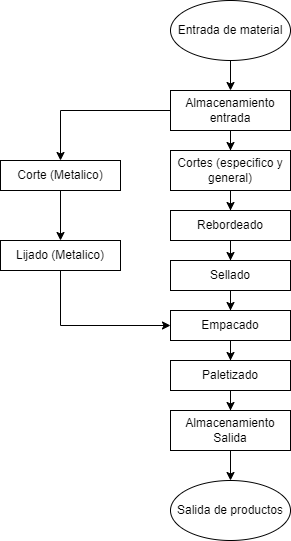

The diagram above was exported from draw.io. Its source (the exported page's mxGraphModel, read from the mxfile embedded in the PNG):
<mxGraphModel dx="1002" dy="568" grid="1" gridSize="10" guides="1" tooltips="1" connect="1" arrows="1" fold="1" page="1" pageScale="1" pageWidth="2200" pageHeight="900" math="0" shadow="0">
  <root>
    <mxCell id="0" />
    <mxCell id="1" parent="0" />
    <mxCell id="lhX6I31vVAslKBwGEWlt-12" style="edgeStyle=orthogonalEdgeStyle;rounded=0;orthogonalLoop=1;jettySize=auto;html=1;entryX=0.5;entryY=0;entryDx=0;entryDy=0;" parent="1" source="lhX6I31vVAslKBwGEWlt-1" target="lhX6I31vVAslKBwGEWlt-3" edge="1">
      <mxGeometry relative="1" as="geometry" />
    </mxCell>
    <mxCell id="lhX6I31vVAslKBwGEWlt-1" value="Entrada de material" style="ellipse;whiteSpace=wrap;html=1;" parent="1" vertex="1">
      <mxGeometry x="630" y="80" width="120" height="60" as="geometry" />
    </mxCell>
    <mxCell id="lhX6I31vVAslKBwGEWlt-2" value="Salida de productos" style="ellipse;whiteSpace=wrap;html=1;" parent="1" vertex="1">
      <mxGeometry x="630" y="560" width="120" height="60" as="geometry" />
    </mxCell>
    <mxCell id="lhX6I31vVAslKBwGEWlt-13" style="edgeStyle=orthogonalEdgeStyle;rounded=0;orthogonalLoop=1;jettySize=auto;html=1;" parent="1" source="lhX6I31vVAslKBwGEWlt-3" target="lhX6I31vVAslKBwGEWlt-4" edge="1">
      <mxGeometry relative="1" as="geometry" />
    </mxCell>
    <mxCell id="fzFMJUbbPoNRj5jwkEBP-5" style="edgeStyle=orthogonalEdgeStyle;rounded=0;orthogonalLoop=1;jettySize=auto;html=1;" parent="1" source="lhX6I31vVAslKBwGEWlt-3" target="fzFMJUbbPoNRj5jwkEBP-2" edge="1">
      <mxGeometry relative="1" as="geometry" />
    </mxCell>
    <mxCell id="lhX6I31vVAslKBwGEWlt-3" value="Almacenamiento entrada" style="rounded=0;whiteSpace=wrap;html=1;" parent="1" vertex="1">
      <mxGeometry x="630" y="170" width="120" height="40" as="geometry" />
    </mxCell>
    <mxCell id="lhX6I31vVAslKBwGEWlt-14" style="edgeStyle=orthogonalEdgeStyle;rounded=0;orthogonalLoop=1;jettySize=auto;html=1;" parent="1" source="lhX6I31vVAslKBwGEWlt-4" target="lhX6I31vVAslKBwGEWlt-5" edge="1">
      <mxGeometry relative="1" as="geometry" />
    </mxCell>
    <mxCell id="lhX6I31vVAslKBwGEWlt-4" value="Cortes (especifico y general)" style="rounded=0;whiteSpace=wrap;html=1;" parent="1" vertex="1">
      <mxGeometry x="630" y="230" width="120" height="40" as="geometry" />
    </mxCell>
    <mxCell id="bBOjzXkYMuscnwt6DQ4--1" style="edgeStyle=orthogonalEdgeStyle;rounded=0;orthogonalLoop=1;jettySize=auto;html=1;" parent="1" source="lhX6I31vVAslKBwGEWlt-5" target="lhX6I31vVAslKBwGEWlt-7" edge="1">
      <mxGeometry relative="1" as="geometry" />
    </mxCell>
    <mxCell id="lhX6I31vVAslKBwGEWlt-5" value="Rebordeado" style="rounded=0;whiteSpace=wrap;html=1;" parent="1" vertex="1">
      <mxGeometry x="630" y="290" width="120" height="30" as="geometry" />
    </mxCell>
    <mxCell id="lhX6I31vVAslKBwGEWlt-17" style="edgeStyle=orthogonalEdgeStyle;rounded=0;orthogonalLoop=1;jettySize=auto;html=1;" parent="1" source="lhX6I31vVAslKBwGEWlt-7" target="lhX6I31vVAslKBwGEWlt-8" edge="1">
      <mxGeometry relative="1" as="geometry" />
    </mxCell>
    <mxCell id="lhX6I31vVAslKBwGEWlt-7" value="Sellado" style="rounded=0;whiteSpace=wrap;html=1;" parent="1" vertex="1">
      <mxGeometry x="630" y="340" width="120" height="30" as="geometry" />
    </mxCell>
    <mxCell id="lhX6I31vVAslKBwGEWlt-18" style="edgeStyle=orthogonalEdgeStyle;rounded=0;orthogonalLoop=1;jettySize=auto;html=1;" parent="1" source="lhX6I31vVAslKBwGEWlt-8" target="lhX6I31vVAslKBwGEWlt-9" edge="1">
      <mxGeometry relative="1" as="geometry" />
    </mxCell>
    <mxCell id="lhX6I31vVAslKBwGEWlt-8" value="Empacado" style="rounded=0;whiteSpace=wrap;html=1;" parent="1" vertex="1">
      <mxGeometry x="630" y="390" width="120" height="30" as="geometry" />
    </mxCell>
    <mxCell id="lhX6I31vVAslKBwGEWlt-19" style="edgeStyle=orthogonalEdgeStyle;rounded=0;orthogonalLoop=1;jettySize=auto;html=1;" parent="1" source="lhX6I31vVAslKBwGEWlt-9" target="lhX6I31vVAslKBwGEWlt-10" edge="1">
      <mxGeometry relative="1" as="geometry" />
    </mxCell>
    <mxCell id="lhX6I31vVAslKBwGEWlt-9" value="Paletizado" style="rounded=0;whiteSpace=wrap;html=1;" parent="1" vertex="1">
      <mxGeometry x="630" y="440" width="120" height="30" as="geometry" />
    </mxCell>
    <mxCell id="lhX6I31vVAslKBwGEWlt-20" style="edgeStyle=orthogonalEdgeStyle;rounded=0;orthogonalLoop=1;jettySize=auto;html=1;entryX=0.5;entryY=0;entryDx=0;entryDy=0;" parent="1" source="lhX6I31vVAslKBwGEWlt-10" target="lhX6I31vVAslKBwGEWlt-2" edge="1">
      <mxGeometry relative="1" as="geometry" />
    </mxCell>
    <mxCell id="lhX6I31vVAslKBwGEWlt-10" value="Almacenamiento Salida" style="rounded=0;whiteSpace=wrap;html=1;" parent="1" vertex="1">
      <mxGeometry x="630" y="490" width="120" height="40" as="geometry" />
    </mxCell>
    <mxCell id="fzFMJUbbPoNRj5jwkEBP-6" style="edgeStyle=orthogonalEdgeStyle;rounded=0;orthogonalLoop=1;jettySize=auto;html=1;" parent="1" source="fzFMJUbbPoNRj5jwkEBP-2" target="fzFMJUbbPoNRj5jwkEBP-3" edge="1">
      <mxGeometry relative="1" as="geometry" />
    </mxCell>
    <mxCell id="fzFMJUbbPoNRj5jwkEBP-2" value="Corte (Metalico)" style="rounded=0;whiteSpace=wrap;html=1;" parent="1" vertex="1">
      <mxGeometry x="460" y="240" width="120" height="30" as="geometry" />
    </mxCell>
    <mxCell id="fzFMJUbbPoNRj5jwkEBP-7" style="edgeStyle=orthogonalEdgeStyle;rounded=0;orthogonalLoop=1;jettySize=auto;html=1;entryX=0;entryY=0.5;entryDx=0;entryDy=0;" parent="1" source="fzFMJUbbPoNRj5jwkEBP-3" target="lhX6I31vVAslKBwGEWlt-8" edge="1">
      <mxGeometry relative="1" as="geometry">
        <Array as="points">
          <mxPoint x="520" y="405" />
        </Array>
      </mxGeometry>
    </mxCell>
    <mxCell id="fzFMJUbbPoNRj5jwkEBP-3" value="Lijado (Metalico)" style="rounded=0;whiteSpace=wrap;html=1;" parent="1" vertex="1">
      <mxGeometry x="460" y="320" width="120" height="30" as="geometry" />
    </mxCell>
  </root>
</mxGraphModel>